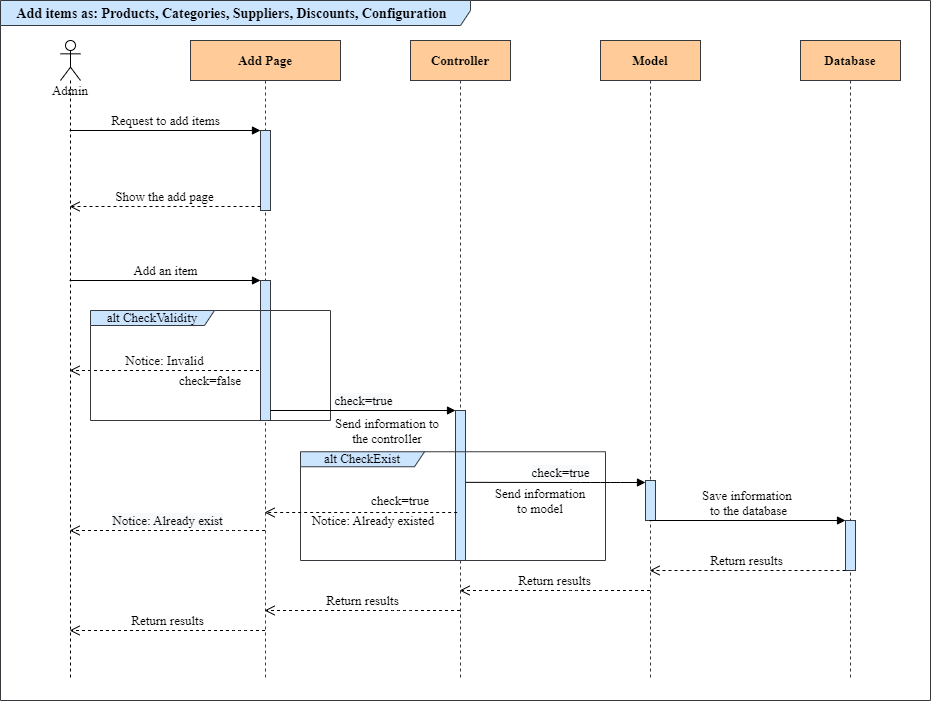

The diagram above was exported from draw.io. Its source (the exported page's mxGraphModel, read from the mxfile embedded in the PNG):
<mxGraphModel dx="1321" dy="767" grid="1" gridSize="10" guides="1" tooltips="1" connect="1" arrows="1" fold="1" page="1" pageScale="1" pageWidth="827" pageHeight="1169" math="0" shadow="0">
  <root>
    <mxCell id="0" />
    <mxCell id="1" parent="0" />
    <mxCell id="za8_cnb3OXJDvxq4Z-y9-1" value="&lt;div style=&quot;text-align: left ; font-size: 14px&quot;&gt;&lt;font style=&quot;font-size: 14px&quot;&gt;&lt;b&gt;Add items as: Products, Categories, Suppliers, Discounts,&amp;nbsp;Configuration&amp;nbsp;&amp;nbsp;&lt;/b&gt;&lt;/font&gt;&lt;/div&gt;&lt;font style=&quot;font-size: 14px&quot;&gt;&lt;/font&gt;" style="shape=umlFrame;whiteSpace=wrap;html=1;strokeColor=#36393d;fillColor=#cce5ff;fontFamily=Times New Roman;width=470;height=25;fontSize=13;" parent="1" vertex="1">
      <mxGeometry x="40" y="40" width="930" height="700" as="geometry" />
    </mxCell>
    <mxCell id="zsSfxiEolsHiaf55NXth-2" value="Admin" style="shape=umlLifeline;participant=umlActor;perimeter=lifelinePerimeter;whiteSpace=wrap;html=1;container=1;collapsible=0;recursiveResize=0;verticalAlign=top;spacingTop=36;outlineConnect=0;fontFamily=Times New Roman;fontSize=13;" parent="1" vertex="1">
      <mxGeometry x="100" y="80" width="20" height="640" as="geometry" />
    </mxCell>
    <mxCell id="l5dakMUytNIJh3rbWU1G-1" value="&lt;span style=&quot;font-size: 13px ; font-weight: 700&quot;&gt;Add Page&lt;/span&gt;" style="shape=umlLifeline;perimeter=lifelinePerimeter;whiteSpace=wrap;html=1;container=1;collapsible=0;recursiveResize=0;outlineConnect=0;fontFamily=Times New Roman;fontSize=13;fillColor=#ffcc99;strokeColor=#36393d;" parent="1" vertex="1">
      <mxGeometry x="230" y="80" width="150" height="640" as="geometry" />
    </mxCell>
    <mxCell id="l5dakMUytNIJh3rbWU1G-8" value="" style="html=1;points=[];perimeter=orthogonalPerimeter;fontFamily=Times New Roman;fontSize=13;fillColor=#cce5ff;strokeColor=#36393d;" parent="l5dakMUytNIJh3rbWU1G-1" vertex="1">
      <mxGeometry x="70" y="90" width="10" height="80" as="geometry" />
    </mxCell>
    <mxCell id="5CNkZFeFV7CgGKCs7N9w-2" value="" style="html=1;points=[];perimeter=orthogonalPerimeter;fontFamily=Times New Roman;fontSize=13;fillColor=#cce5ff;strokeColor=#36393d;" parent="l5dakMUytNIJh3rbWU1G-1" vertex="1">
      <mxGeometry x="70" y="240" width="10" height="140" as="geometry" />
    </mxCell>
    <mxCell id="l5dakMUytNIJh3rbWU1G-2" value="&lt;span style=&quot;font-size: 13px;&quot;&gt;Controller&lt;/span&gt;" style="shape=umlLifeline;perimeter=lifelinePerimeter;whiteSpace=wrap;html=1;container=1;collapsible=0;recursiveResize=0;outlineConnect=0;fontFamily=Times New Roman;fontSize=13;fontStyle=1;fillColor=#ffcc99;strokeColor=#36393d;" parent="1" vertex="1">
      <mxGeometry x="450" y="80" width="100" height="640" as="geometry" />
    </mxCell>
    <mxCell id="QPObr0WHgoIMRIYqpsKN-2" value="" style="html=1;points=[];perimeter=orthogonalPerimeter;shadow=0;fontFamily=Times New Roman;fontSize=13;fillColor=#cce5ff;strokeColor=#36393d;" parent="l5dakMUytNIJh3rbWU1G-2" vertex="1">
      <mxGeometry x="45" y="370" width="10" height="150" as="geometry" />
    </mxCell>
    <mxCell id="ClejgrfNB7e7-YfJ0u3C-5" value="alt&amp;nbsp;CheckExist" style="shape=umlFrame;whiteSpace=wrap;html=1;fontFamily=Times New Roman;fontSize=13;width=124;height=15;shadow=0;swimlaneFillColor=none;fillColor=#cce5ff;strokeColor=#36393d;" parent="l5dakMUytNIJh3rbWU1G-2" vertex="1">
      <mxGeometry x="-110" y="411.25" width="305" height="108.75" as="geometry" />
    </mxCell>
    <mxCell id="ClejgrfNB7e7-YfJ0u3C-4" value="Notice:&amp;nbsp;Already existed" style="text;html=1;strokeColor=none;fillColor=none;align=center;verticalAlign=middle;whiteSpace=wrap;rounded=0;shadow=0;fontFamily=Times New Roman;fontSize=13;" parent="l5dakMUytNIJh3rbWU1G-2" vertex="1">
      <mxGeometry x="-102" y="470" width="130" height="20" as="geometry" />
    </mxCell>
    <mxCell id="l5dakMUytNIJh3rbWU1G-3" value="&lt;span style=&quot;font-size: 13px;&quot;&gt;Model&lt;/span&gt;" style="shape=umlLifeline;perimeter=lifelinePerimeter;whiteSpace=wrap;html=1;container=1;collapsible=0;recursiveResize=0;outlineConnect=0;fontFamily=Times New Roman;fontSize=13;fontStyle=1;fillColor=#ffcc99;strokeColor=#36393d;" parent="1" vertex="1">
      <mxGeometry x="640" y="80" width="100" height="640" as="geometry" />
    </mxCell>
    <mxCell id="4SsRhsR1Fo6bt3VQtf_8-1" value="" style="html=1;points=[];perimeter=orthogonalPerimeter;fillColor=#cce5ff;strokeColor=#36393d;fontFamily=Times New Roman;" vertex="1" parent="l5dakMUytNIJh3rbWU1G-3">
      <mxGeometry x="45" y="440" width="10" height="40" as="geometry" />
    </mxCell>
    <mxCell id="l5dakMUytNIJh3rbWU1G-4" value="Database" style="shape=umlLifeline;perimeter=lifelinePerimeter;whiteSpace=wrap;html=1;container=1;collapsible=0;recursiveResize=0;outlineConnect=0;fontFamily=Times New Roman;fontSize=13;fontStyle=1;fillColor=#ffcc99;strokeColor=#36393d;" parent="1" vertex="1">
      <mxGeometry x="840" y="80" width="100" height="640" as="geometry" />
    </mxCell>
    <mxCell id="4SsRhsR1Fo6bt3VQtf_8-5" value="" style="html=1;points=[];perimeter=orthogonalPerimeter;fillColor=#cce5ff;strokeColor=#36393d;fontFamily=Times New Roman;" vertex="1" parent="l5dakMUytNIJh3rbWU1G-4">
      <mxGeometry x="45" y="480" width="10" height="50" as="geometry" />
    </mxCell>
    <mxCell id="l5dakMUytNIJh3rbWU1G-9" value="Request to add items" style="html=1;verticalAlign=bottom;endArrow=block;entryX=0;entryY=0;fontFamily=Times New Roman;fontSize=13;" parent="1" source="zsSfxiEolsHiaf55NXth-2" target="l5dakMUytNIJh3rbWU1G-8" edge="1">
      <mxGeometry relative="1" as="geometry">
        <mxPoint x="220" y="190" as="sourcePoint" />
      </mxGeometry>
    </mxCell>
    <mxCell id="l5dakMUytNIJh3rbWU1G-10" value="Show the add page" style="html=1;verticalAlign=bottom;endArrow=open;dashed=1;endSize=8;exitX=0;exitY=0.95;fontFamily=Times New Roman;fontSize=13;" parent="1" source="l5dakMUytNIJh3rbWU1G-8" target="zsSfxiEolsHiaf55NXth-2" edge="1">
      <mxGeometry relative="1" as="geometry">
        <mxPoint x="220" y="266" as="targetPoint" />
      </mxGeometry>
    </mxCell>
    <mxCell id="5CNkZFeFV7CgGKCs7N9w-3" value="Add an item" style="html=1;verticalAlign=bottom;endArrow=block;entryX=0;entryY=0;fontFamily=Times New Roman;fontSize=13;" parent="1" source="zsSfxiEolsHiaf55NXth-2" target="5CNkZFeFV7CgGKCs7N9w-2" edge="1">
      <mxGeometry relative="1" as="geometry">
        <mxPoint x="230" y="330" as="sourcePoint" />
      </mxGeometry>
    </mxCell>
    <mxCell id="5CNkZFeFV7CgGKCs7N9w-4" value="Notice: Invalid" style="html=1;verticalAlign=bottom;endArrow=open;dashed=1;endSize=8;exitX=-0.151;exitY=0.643;fontFamily=Times New Roman;fontSize=13;exitDx=0;exitDy=0;exitPerimeter=0;" parent="1" source="5CNkZFeFV7CgGKCs7N9w-2" target="zsSfxiEolsHiaf55NXth-2" edge="1">
      <mxGeometry width="390" height="465" relative="1" as="geometry">
        <mxPoint x="230" y="406" as="targetPoint" />
      </mxGeometry>
    </mxCell>
    <mxCell id="5CNkZFeFV7CgGKCs7N9w-1" value="alt&amp;nbsp;CheckValidity" style="shape=umlFrame;whiteSpace=wrap;html=1;fontFamily=Times New Roman;fontSize=13;width=124;height=15;shadow=0;swimlaneFillColor=none;fillColor=#cce5ff;strokeColor=#36393d;" parent="5CNkZFeFV7CgGKCs7N9w-4" vertex="1">
      <mxGeometry x="130" y="350" width="240" height="110" as="geometry" />
    </mxCell>
    <mxCell id="QPObr0WHgoIMRIYqpsKN-1" value="check=false" style="text;html=1;strokeColor=none;fillColor=none;align=center;verticalAlign=middle;whiteSpace=wrap;rounded=0;shadow=0;fontFamily=Times New Roman;fontSize=13;" parent="1" vertex="1">
      <mxGeometry x="230" y="410" width="40" height="20" as="geometry" />
    </mxCell>
    <mxCell id="QPObr0WHgoIMRIYqpsKN-3" value="&lt;span style=&quot;background-color: rgb(248 , 249 , 250)&quot;&gt;check=true&lt;/span&gt;" style="html=1;verticalAlign=bottom;endArrow=block;entryX=0;entryY=0;fontFamily=Times New Roman;fontSize=13;" parent="1" target="QPObr0WHgoIMRIYqpsKN-2" edge="1">
      <mxGeometry relative="1" as="geometry">
        <mxPoint x="310" y="450" as="sourcePoint" />
      </mxGeometry>
    </mxCell>
    <mxCell id="QPObr0WHgoIMRIYqpsKN-4" value="" style="html=1;verticalAlign=bottom;endArrow=open;dashed=1;endSize=8;fontFamily=Times New Roman;fontSize=13;exitX=0.167;exitY=0.68;exitDx=0;exitDy=0;exitPerimeter=0;" parent="1" source="QPObr0WHgoIMRIYqpsKN-2" target="l5dakMUytNIJh3rbWU1G-1" edge="1">
      <mxGeometry relative="1" as="geometry">
        <mxPoint x="425" y="516" as="targetPoint" />
      </mxGeometry>
    </mxCell>
    <mxCell id="QPObr0WHgoIMRIYqpsKN-5" value="Send information to the controller" style="text;html=1;strokeColor=none;fillColor=none;align=center;verticalAlign=middle;whiteSpace=wrap;rounded=0;shadow=0;fontFamily=Times New Roman;fontSize=13;" parent="1" vertex="1">
      <mxGeometry x="370" y="460" width="114" height="20" as="geometry" />
    </mxCell>
    <mxCell id="ClejgrfNB7e7-YfJ0u3C-3" value="&lt;span&gt;check=true&lt;/span&gt;" style="text;html=1;strokeColor=none;fillColor=none;align=center;verticalAlign=middle;whiteSpace=wrap;rounded=0;shadow=0;fontFamily=Times New Roman;fontSize=13;" parent="1" vertex="1">
      <mxGeometry x="420" y="530" width="40" height="20" as="geometry" />
    </mxCell>
    <mxCell id="4SsRhsR1Fo6bt3VQtf_8-2" value="&lt;span style=&quot;font-size: 13px; background-color: rgb(248, 249, 250);&quot;&gt;check=true&lt;/span&gt;" style="html=1;verticalAlign=bottom;endArrow=block;exitX=1.038;exitY=0.479;exitDx=0;exitDy=0;exitPerimeter=0;fontFamily=Times New Roman;" edge="1" parent="1" source="QPObr0WHgoIMRIYqpsKN-2">
      <mxGeometry x="0.0536" relative="1" as="geometry">
        <mxPoint x="510" y="500" as="sourcePoint" />
        <mxPoint x="685" y="522" as="targetPoint" />
        <Array as="points">
          <mxPoint x="630" y="522" />
          <mxPoint x="650" y="522" />
        </Array>
        <mxPoint as="offset" />
      </mxGeometry>
    </mxCell>
    <mxCell id="4SsRhsR1Fo6bt3VQtf_8-3" value="&lt;span style=&quot;font-size: 13px&quot;&gt;Return results&lt;/span&gt;" style="html=1;verticalAlign=bottom;endArrow=open;dashed=1;endSize=8;fontFamily=Times New Roman;" edge="1" source="l5dakMUytNIJh3rbWU1G-3" parent="1" target="l5dakMUytNIJh3rbWU1G-2">
      <mxGeometry relative="1" as="geometry">
        <mxPoint x="615" y="576" as="targetPoint" />
        <Array as="points">
          <mxPoint x="610" y="630" />
        </Array>
      </mxGeometry>
    </mxCell>
    <mxCell id="4SsRhsR1Fo6bt3VQtf_8-4" value="&lt;font&gt;&lt;span style=&quot;font-size: 13px&quot;&gt;Send information to model&lt;/span&gt;&lt;/font&gt;" style="text;html=1;strokeColor=none;fillColor=none;align=center;verticalAlign=middle;whiteSpace=wrap;rounded=0;fontFamily=Times New Roman;" vertex="1" parent="1">
      <mxGeometry x="530" y="530" width="100" height="20" as="geometry" />
    </mxCell>
    <mxCell id="4SsRhsR1Fo6bt3VQtf_8-6" value="&lt;font style=&quot;font-size: 13px&quot;&gt;Save information &lt;br&gt;to the database&lt;/font&gt;" style="html=1;verticalAlign=bottom;endArrow=block;entryX=0;entryY=0;fontFamily=Times New Roman;" edge="1" target="4SsRhsR1Fo6bt3VQtf_8-5" parent="1" source="l5dakMUytNIJh3rbWU1G-3">
      <mxGeometry relative="1" as="geometry">
        <mxPoint x="815" y="560" as="sourcePoint" />
      </mxGeometry>
    </mxCell>
    <mxCell id="4SsRhsR1Fo6bt3VQtf_8-7" value="&lt;span style=&quot;font-size: 13px&quot;&gt;Return results&lt;/span&gt;" style="html=1;verticalAlign=bottom;endArrow=open;dashed=1;endSize=8;fontFamily=Times New Roman;" edge="1" parent="1" target="l5dakMUytNIJh3rbWU1G-3">
      <mxGeometry relative="1" as="geometry">
        <mxPoint x="815" y="636" as="targetPoint" />
        <mxPoint x="885" y="610" as="sourcePoint" />
      </mxGeometry>
    </mxCell>
    <mxCell id="4SsRhsR1Fo6bt3VQtf_8-9" value="&lt;span style=&quot;font-size: 13px&quot;&gt;Return results&lt;/span&gt;" style="html=1;verticalAlign=bottom;endArrow=open;dashed=1;endSize=8;fontFamily=Times New Roman;" edge="1" parent="1" source="l5dakMUytNIJh3rbWU1G-2" target="l5dakMUytNIJh3rbWU1G-1">
      <mxGeometry relative="1" as="geometry">
        <mxPoint x="380" y="660" as="sourcePoint" />
        <mxPoint x="310" y="660" as="targetPoint" />
        <Array as="points">
          <mxPoint x="440" y="650" />
        </Array>
      </mxGeometry>
    </mxCell>
    <mxCell id="4SsRhsR1Fo6bt3VQtf_8-11" value="&lt;font style=&quot;font-size: 13px&quot;&gt;Return results&lt;/font&gt;" style="html=1;verticalAlign=bottom;endArrow=open;dashed=1;endSize=8;fontFamily=Times New Roman;" edge="1" parent="1" source="l5dakMUytNIJh3rbWU1G-1" target="zsSfxiEolsHiaf55NXth-2">
      <mxGeometry relative="1" as="geometry">
        <mxPoint x="250" y="640" as="sourcePoint" />
        <mxPoint x="170" y="640" as="targetPoint" />
        <Array as="points">
          <mxPoint x="280" y="670" />
        </Array>
      </mxGeometry>
    </mxCell>
    <mxCell id="4SsRhsR1Fo6bt3VQtf_8-12" value="&lt;span style=&quot;font-size: 13px; background-color: rgb(248, 249, 250);&quot;&gt;Notice:&amp;nbsp;Already exist&lt;/span&gt;" style="html=1;verticalAlign=bottom;endArrow=open;dashed=1;endSize=8;fontFamily=Times New Roman;" edge="1" parent="1" source="l5dakMUytNIJh3rbWU1G-1" target="zsSfxiEolsHiaf55NXth-2">
      <mxGeometry relative="1" as="geometry">
        <mxPoint x="260" y="570" as="sourcePoint" />
        <mxPoint x="180" y="570" as="targetPoint" />
        <Array as="points">
          <mxPoint x="270" y="570" />
        </Array>
      </mxGeometry>
    </mxCell>
  </root>
</mxGraphModel>